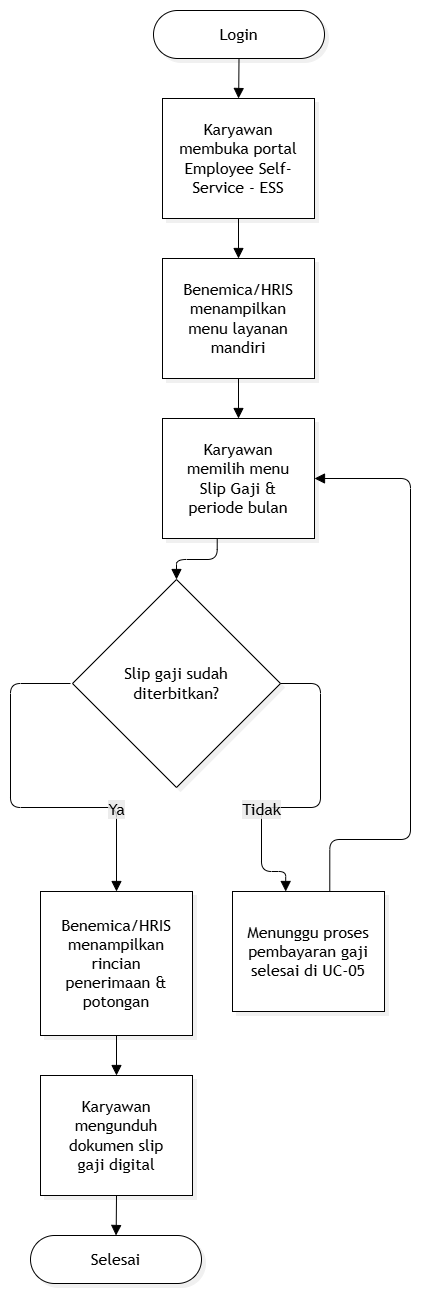

The diagram above was exported from draw.io. Its source (the exported page's mxGraphModel, read from the mxfile embedded in the PNG):
<mxGraphModel dx="1297" dy="829" grid="1" gridSize="10" guides="1" tooltips="1" connect="1" arrows="1" fold="1" page="1" pageScale="1" pageWidth="850" pageHeight="1100" background="light-dark(#ffffff, #121212)" math="0" shadow="0">
  <root>
    <mxCell id="0" />
    <mxCell id="1" parent="0" />
    <UserObject label="" mermaidData="{&#10;  &quot;data&quot;: &quot;%%{init: {'theme': 'base', 'themeVariables': { 'primaryColor': '#ffffff', 'primaryTextColor': '#000000', 'primaryBorderColor': '#000000', 'lineColor': '#000000'}}}%%\nflowchart TD\n    Start([Login]) --&gt; A[Karyawan membuka portal Employee Self-Service - ESS]\n    A --&gt; B[Benemica/HRIS menampilkan menu layanan mandiri]\n    B --&gt; C[Karyawan memilih menu Slip Gaji &amp; periode bulan]\n    C --&gt; D{Slip gaji sudah diterbitkan?}\n    D -- Tidak --&gt; E[Menunggu proses pembayaran gaji selesai di UC-05]\n    E --&gt; C\n    D -- Ya --&gt; F[Benemica/HRIS menampilkan rincian penerimaan &amp; potongan]\n    F --&gt; G[Karyawan mengunduh dokumen slip gaji digital]\n    G --&gt; Finish([Selesai])&quot;,&#10;  &quot;config&quot;: null,&#10;  &quot;version&quot;: &quot;12&quot;&#10;}" id="rQ9rxBDzWLhade3_nSJa-1">
      <mxCell connectable="0" parent="1" style="group;transparentBounds=1;editIcon=1;lockedGroup=0;groupPadding=10;" vertex="1">
        <mxGeometry as="geometry" />
      </mxCell>
    </UserObject>
    <UserObject label="Login" mermaidId="n:Start" mermaidBaseStyle="html=1;rounded=1;whiteSpace=wrap;arcSize=50;strokeWidth=1;fillColor=#ffffff;strokeColor=#000000;fontColor=#000000;fontFamily=Trebuchet MS,Verdana,Arial,sans-serif;fontSize=16;shadow=1;shadowColor=#000000;shadowOffsetX=4;shadowOffsetY=4;shadowBlur=0;shadowOpacity=6;" mermaidBaseValue="Login" id="rQ9rxBDzWLhade3_nSJa-2">
      <mxCell parent="rQ9rxBDzWLhade3_nSJa-1" style="html=1;rounded=1;whiteSpace=wrap;arcSize=50;strokeWidth=1;fillColor=#ffffff;strokeColor=#000000;fontColor=#000000;fontFamily=Trebuchet MS,Verdana,Arial,sans-serif;fontSize=16;shadow=1;shadowColor=#000000;shadowOffsetX=4;shadowOffsetY=4;shadowBlur=0;shadowOpacity=6;" vertex="1">
        <mxGeometry height="48" width="171" x="353" y="50" as="geometry" />
      </mxCell>
    </UserObject>
    <UserObject label="Karyawan membuka portal Employee Self-Service - ESS" mermaidId="n:A" mermaidBaseStyle="html=1;whiteSpace=wrap;strokeWidth=1;fillColor=#ffffff;strokeColor=#000000;fontColor=#000000;fontFamily=Trebuchet MS,Verdana,Arial,sans-serif;fontSize=16;shadow=1;shadowColor=#000000;shadowOffsetX=4;shadowOffsetY=4;shadowBlur=0;shadowOpacity=6;" mermaidBaseValue="Karyawan membuka portal Employee Self-Service - ESS" id="rQ9rxBDzWLhade3_nSJa-3">
      <mxCell parent="rQ9rxBDzWLhade3_nSJa-1" style="html=1;whiteSpace=wrap;strokeWidth=1;fillColor=#ffffff;strokeColor=#000000;fontColor=#000000;fontFamily=Trebuchet MS,Verdana,Arial,sans-serif;fontSize=16;shadow=1;shadowColor=#000000;shadowOffsetX=4;shadowOffsetY=4;shadowBlur=0;shadowOpacity=6;labelWidth=120;" vertex="1">
        <mxGeometry height="120" width="152" x="362" y="138" as="geometry" />
      </mxCell>
    </UserObject>
    <UserObject label="Benemica/HRIS menampilkan menu layanan mandiri" mermaidId="n:B" mermaidBaseStyle="html=1;whiteSpace=wrap;strokeWidth=1;fillColor=#ffffff;strokeColor=#000000;fontColor=#000000;fontFamily=Trebuchet MS,Verdana,Arial,sans-serif;fontSize=16;shadow=1;shadowColor=#000000;shadowOffsetX=4;shadowOffsetY=4;shadowBlur=0;shadowOpacity=6;" mermaidBaseValue="Benemica/HRIS menampilkan menu layanan mandiri" id="rQ9rxBDzWLhade3_nSJa-4">
      <mxCell parent="rQ9rxBDzWLhade3_nSJa-1" style="html=1;whiteSpace=wrap;strokeWidth=1;fillColor=#ffffff;strokeColor=#000000;fontColor=#000000;fontFamily=Trebuchet MS,Verdana,Arial,sans-serif;fontSize=16;shadow=1;shadowColor=#000000;shadowOffsetX=4;shadowOffsetY=4;shadowBlur=0;shadowOpacity=6;labelWidth=120;" vertex="1">
        <mxGeometry height="120" width="152" x="362" y="298" as="geometry" />
      </mxCell>
    </UserObject>
    <UserObject label="Karyawan memilih menu Slip Gaji &amp; periode bulan" mermaidId="n:C" mermaidBaseStyle="html=1;whiteSpace=wrap;strokeWidth=1;fillColor=#ffffff;strokeColor=#000000;fontColor=#000000;fontFamily=Trebuchet MS,Verdana,Arial,sans-serif;fontSize=16;shadow=1;shadowColor=#000000;shadowOffsetX=4;shadowOffsetY=4;shadowBlur=0;shadowOpacity=6;" mermaidBaseValue="Karyawan memilih menu Slip Gaji &amp; periode bulan" id="rQ9rxBDzWLhade3_nSJa-5">
      <mxCell parent="rQ9rxBDzWLhade3_nSJa-1" style="html=1;whiteSpace=wrap;strokeWidth=1;fillColor=#ffffff;strokeColor=#000000;fontColor=#000000;fontFamily=Trebuchet MS,Verdana,Arial,sans-serif;fontSize=16;shadow=1;shadowColor=#000000;shadowOffsetX=4;shadowOffsetY=4;shadowBlur=0;shadowOpacity=6;labelWidth=120;" vertex="1">
        <mxGeometry height="120" width="152" x="362" y="458" as="geometry" />
      </mxCell>
    </UserObject>
    <UserObject label="Slip gaji sudah diterbitkan?" mermaidId="n:D" mermaidBaseStyle="rhombus;html=1;strokeWidth=1;whiteSpace=wrap;fillColor=#ffffff;strokeColor=#000000;fontColor=#000000;fontFamily=Trebuchet MS,Verdana,Arial,sans-serif;fontSize=16;shadow=1;shadowColor=#000000;shadowOffsetX=4;shadowOffsetY=4;shadowBlur=0;shadowOpacity=6;" mermaidBaseValue="Slip gaji sudah diterbitkan?" id="rQ9rxBDzWLhade3_nSJa-6">
      <mxCell parent="rQ9rxBDzWLhade3_nSJa-1" style="rhombus;html=1;strokeWidth=1;whiteSpace=wrap;fillColor=#ffffff;strokeColor=#000000;fontColor=#000000;fontFamily=Trebuchet MS,Verdana,Arial,sans-serif;fontSize=16;shadow=1;shadowColor=#000000;shadowOffsetX=4;shadowOffsetY=4;shadowBlur=0;shadowOpacity=6;labelWidth=120;" vertex="1">
        <mxGeometry height="208" width="208" x="272" y="619" as="geometry" />
      </mxCell>
    </UserObject>
    <UserObject label="Menunggu proses pembayaran gaji selesai di UC-05" mermaidId="n:E" mermaidBaseStyle="html=1;whiteSpace=wrap;strokeWidth=1;fillColor=#ffffff;strokeColor=#000000;fontColor=#000000;fontFamily=Trebuchet MS,Verdana,Arial,sans-serif;fontSize=16;shadow=1;shadowColor=#000000;shadowOffsetX=4;shadowOffsetY=4;shadowBlur=0;shadowOpacity=6;" mermaidBaseValue="Menunggu proses pembayaran gaji selesai di UC-05" id="rQ9rxBDzWLhade3_nSJa-7">
      <mxCell parent="rQ9rxBDzWLhade3_nSJa-1" style="html=1;whiteSpace=wrap;strokeWidth=1;fillColor=#ffffff;strokeColor=#000000;fontColor=#000000;fontFamily=Trebuchet MS,Verdana,Arial,sans-serif;fontSize=16;shadow=1;shadowColor=#000000;shadowOffsetX=4;shadowOffsetY=4;shadowBlur=0;shadowOpacity=6;labelWidth=120;" vertex="1">
        <mxGeometry height="120" width="152" x="432" y="931" as="geometry" />
      </mxCell>
    </UserObject>
    <UserObject label="Benemica/HRIS menampilkan rincian penerimaan &amp; potongan" mermaidId="n:F" mermaidBaseStyle="html=1;whiteSpace=wrap;strokeWidth=1;fillColor=#ffffff;strokeColor=#000000;fontColor=#000000;fontFamily=Trebuchet MS,Verdana,Arial,sans-serif;fontSize=16;shadow=1;shadowColor=#000000;shadowOffsetX=4;shadowOffsetY=4;shadowBlur=0;shadowOpacity=6;" mermaidBaseValue="Benemica/HRIS menampilkan rincian penerimaan &amp; potongan" id="rQ9rxBDzWLhade3_nSJa-8">
      <mxCell parent="rQ9rxBDzWLhade3_nSJa-1" style="html=1;whiteSpace=wrap;strokeWidth=1;fillColor=#ffffff;strokeColor=#000000;fontColor=#000000;fontFamily=Trebuchet MS,Verdana,Arial,sans-serif;fontSize=16;shadow=1;shadowColor=#000000;shadowOffsetX=4;shadowOffsetY=4;shadowBlur=0;shadowOpacity=6;labelWidth=120;" vertex="1">
        <mxGeometry height="144" width="152" x="240" y="931" as="geometry" />
      </mxCell>
    </UserObject>
    <UserObject label="Karyawan mengunduh dokumen slip gaji digital" mermaidId="n:G" mermaidBaseStyle="html=1;whiteSpace=wrap;strokeWidth=1;fillColor=#ffffff;strokeColor=#000000;fontColor=#000000;fontFamily=Trebuchet MS,Verdana,Arial,sans-serif;fontSize=16;shadow=1;shadowColor=#000000;shadowOffsetX=4;shadowOffsetY=4;shadowBlur=0;shadowOpacity=6;" mermaidBaseValue="Karyawan mengunduh dokumen slip gaji digital" id="rQ9rxBDzWLhade3_nSJa-9">
      <mxCell parent="rQ9rxBDzWLhade3_nSJa-1" style="html=1;whiteSpace=wrap;strokeWidth=1;fillColor=#ffffff;strokeColor=#000000;fontColor=#000000;fontFamily=Trebuchet MS,Verdana,Arial,sans-serif;fontSize=16;shadow=1;shadowColor=#000000;shadowOffsetX=4;shadowOffsetY=4;shadowBlur=0;shadowOpacity=6;labelWidth=120;" vertex="1">
        <mxGeometry height="120" width="152" x="240" y="1115" as="geometry" />
      </mxCell>
    </UserObject>
    <UserObject label="Selesai" mermaidId="n:Finish" mermaidBaseStyle="html=1;rounded=1;whiteSpace=wrap;arcSize=50;strokeWidth=1;fillColor=#ffffff;strokeColor=#000000;fontColor=#000000;fontFamily=Trebuchet MS,Verdana,Arial,sans-serif;fontSize=16;shadow=1;shadowColor=#000000;shadowOffsetX=4;shadowOffsetY=4;shadowBlur=0;shadowOpacity=6;" mermaidBaseValue="Selesai" id="rQ9rxBDzWLhade3_nSJa-10">
      <mxCell parent="rQ9rxBDzWLhade3_nSJa-1" style="html=1;rounded=1;whiteSpace=wrap;arcSize=50;strokeWidth=1;fillColor=#ffffff;strokeColor=#000000;fontColor=#000000;fontFamily=Trebuchet MS,Verdana,Arial,sans-serif;fontSize=16;shadow=1;shadowColor=#000000;shadowOffsetX=4;shadowOffsetY=4;shadowBlur=0;shadowOpacity=6;" vertex="1">
        <mxGeometry height="48" width="171" x="230" y="1275" as="geometry" />
      </mxCell>
    </UserObject>
    <UserObject label="" mermaidId="e:Start-&gt;A#0" mermaidBaseStyle="edgeStyle=orthogonalEdgeStyle;rounded=1;curved=0;startArrow=none;endArrow=block;endSize=8;jumpStyle=arc;jumpSize=12;strokeColor=#000000;exitX=0.5;exitY=0.99;entryX=0.5;entryY=0;targetPerimeterSpacing=4;" mermaidBaseValue="" id="rQ9rxBDzWLhade3_nSJa-11">
      <mxCell edge="1" parent="rQ9rxBDzWLhade3_nSJa-1" source="rQ9rxBDzWLhade3_nSJa-2" style="edgeStyle=orthogonalEdgeStyle;rounded=1;curved=0;startArrow=none;endArrow=block;endSize=8;jumpStyle=arc;jumpSize=12;strokeColor=#000000;exitX=0.5;exitY=0.99;entryX=0.5;entryY=0;targetPerimeterSpacing=4;" target="rQ9rxBDzWLhade3_nSJa-3">
        <mxGeometry relative="1" as="geometry">
          <Array as="points" />
        </mxGeometry>
      </mxCell>
    </UserObject>
    <UserObject label="" mermaidId="e:A-&gt;B#0" mermaidBaseStyle="edgeStyle=orthogonalEdgeStyle;rounded=1;curved=0;startArrow=none;endArrow=block;endSize=8;jumpStyle=arc;jumpSize=12;strokeColor=#000000;exitX=0.5;exitY=1;entryX=0.5;entryY=0;targetPerimeterSpacing=4;" mermaidBaseValue="" id="rQ9rxBDzWLhade3_nSJa-12">
      <mxCell edge="1" parent="rQ9rxBDzWLhade3_nSJa-1" source="rQ9rxBDzWLhade3_nSJa-3" style="edgeStyle=orthogonalEdgeStyle;rounded=1;curved=0;startArrow=none;endArrow=block;endSize=8;jumpStyle=arc;jumpSize=12;strokeColor=#000000;exitX=0.5;exitY=1;entryX=0.5;entryY=0;targetPerimeterSpacing=4;" target="rQ9rxBDzWLhade3_nSJa-4">
        <mxGeometry relative="1" as="geometry">
          <Array as="points" />
        </mxGeometry>
      </mxCell>
    </UserObject>
    <UserObject label="" mermaidId="e:B-&gt;C#0" mermaidBaseStyle="edgeStyle=orthogonalEdgeStyle;rounded=1;curved=0;startArrow=none;endArrow=block;endSize=8;jumpStyle=arc;jumpSize=12;strokeColor=#000000;exitX=0.5;exitY=1;entryX=0.5;entryY=0;targetPerimeterSpacing=4;" mermaidBaseValue="" id="rQ9rxBDzWLhade3_nSJa-13">
      <mxCell edge="1" parent="rQ9rxBDzWLhade3_nSJa-1" source="rQ9rxBDzWLhade3_nSJa-4" style="edgeStyle=orthogonalEdgeStyle;rounded=1;curved=0;startArrow=none;endArrow=block;endSize=8;jumpStyle=arc;jumpSize=12;strokeColor=#000000;exitX=0.5;exitY=1;entryX=0.5;entryY=0;targetPerimeterSpacing=4;" target="rQ9rxBDzWLhade3_nSJa-5">
        <mxGeometry relative="1" as="geometry">
          <Array as="points" />
        </mxGeometry>
      </mxCell>
    </UserObject>
    <UserObject label="" mermaidId="e:C-&gt;D#0" mermaidBaseStyle="edgeStyle=orthogonalEdgeStyle;rounded=1;curved=0;startArrow=none;endArrow=block;endSize=8;jumpStyle=arc;jumpSize=12;strokeColor=#000000;exitX=0.36;exitY=1;entryX=0.5;entryY=0;targetPerimeterSpacing=4;" mermaidBaseValue="" id="rQ9rxBDzWLhade3_nSJa-14">
      <mxCell edge="1" parent="rQ9rxBDzWLhade3_nSJa-1" source="rQ9rxBDzWLhade3_nSJa-5" style="edgeStyle=orthogonalEdgeStyle;rounded=1;curved=0;startArrow=none;endArrow=block;endSize=8;jumpStyle=arc;jumpSize=12;strokeColor=#000000;exitX=0.36;exitY=1;entryX=0.5;entryY=0;targetPerimeterSpacing=4;" target="rQ9rxBDzWLhade3_nSJa-6">
        <mxGeometry relative="1" as="geometry">
          <Array as="points">
            <mxPoint x="416" y="599" />
            <mxPoint x="376" y="599" />
          </Array>
        </mxGeometry>
      </mxCell>
    </UserObject>
    <UserObject label="Tidak" mermaidId="e:D-&gt;E#0" mermaidBaseStyle="edgeStyle=orthogonalEdgeStyle;rounded=1;curved=0;startArrow=none;endArrow=block;endSize=8;jumpStyle=arc;jumpSize=12;strokeColor=#000000;html=1;fontSize=16;labelBackgroundColor=light-dark(#E8E8E88D,#2a2a2a8D);fontFamily=Trebuchet MS,Verdana,Arial,sans-serif;fontColor=#000000;exitX=0.65;exitY=1;entryX=0.35;entryY=0;targetPerimeterSpacing=4;" mermaidBaseValue="Tidak" id="rQ9rxBDzWLhade3_nSJa-15">
      <mxCell edge="1" parent="rQ9rxBDzWLhade3_nSJa-1" source="rQ9rxBDzWLhade3_nSJa-6" style="edgeStyle=orthogonalEdgeStyle;rounded=1;curved=0;startArrow=none;endArrow=block;endSize=8;jumpStyle=arc;jumpSize=12;strokeColor=#000000;html=1;fontSize=16;labelBackgroundColor=light-dark(#E8E8E88D,#2a2a2a8D);fontFamily=Trebuchet MS,Verdana,Arial,sans-serif;fontColor=#000000;exitX=1;exitY=0.5;entryX=0.35;entryY=0;targetPerimeterSpacing=4;exitDx=0;exitDy=0;" target="rQ9rxBDzWLhade3_nSJa-7">
        <mxGeometry relative="1" x="0.3587" as="geometry">
          <Array as="points">
            <mxPoint x="520" y="723" />
            <mxPoint x="520" y="847" />
            <mxPoint x="461" y="847" />
            <mxPoint x="461" y="911" />
            <mxPoint x="485.2" y="911" />
          </Array>
        </mxGeometry>
      </mxCell>
    </UserObject>
    <UserObject label="" mermaidId="e:E-&gt;C#0" mermaidBaseStyle="edgeStyle=orthogonalEdgeStyle;rounded=1;curved=0;startArrow=none;endArrow=block;endSize=8;jumpStyle=arc;jumpSize=12;strokeColor=#000000;exitX=0.64;exitY=0;entryX=0.65;entryY=1;targetPerimeterSpacing=4;" mermaidBaseValue="" id="rQ9rxBDzWLhade3_nSJa-16">
      <mxCell edge="1" parent="rQ9rxBDzWLhade3_nSJa-1" source="rQ9rxBDzWLhade3_nSJa-7" style="edgeStyle=orthogonalEdgeStyle;rounded=1;curved=0;startArrow=none;endArrow=block;endSize=8;jumpStyle=arc;jumpSize=12;strokeColor=#000000;exitX=0.64;exitY=0;entryX=1;entryY=0.5;targetPerimeterSpacing=4;entryDx=0;entryDy=0;" target="rQ9rxBDzWLhade3_nSJa-5">
        <mxGeometry relative="1" x="-0.2835" as="geometry">
          <Array as="points">
            <mxPoint x="529.3" y="879" />
            <mxPoint x="610" y="879" />
            <mxPoint x="610" y="518" />
          </Array>
        </mxGeometry>
      </mxCell>
    </UserObject>
    <UserObject label="Ya" mermaidId="e:D-&gt;F#0" mermaidBaseStyle="edgeStyle=orthogonalEdgeStyle;rounded=1;curved=0;startArrow=none;endArrow=block;endSize=8;jumpStyle=arc;jumpSize=12;strokeColor=#000000;html=1;fontSize=16;labelBackgroundColor=light-dark(#E8E8E88D,#2a2a2a8D);fontFamily=Trebuchet MS,Verdana,Arial,sans-serif;fontColor=#000000;exitX=0.35;exitY=1;entryX=0.5;entryY=0;targetPerimeterSpacing=4;" mermaidBaseValue="Ya" id="rQ9rxBDzWLhade3_nSJa-17">
      <mxCell edge="1" parent="rQ9rxBDzWLhade3_nSJa-1" style="edgeStyle=orthogonalEdgeStyle;rounded=1;curved=0;startArrow=none;endArrow=block;endSize=8;jumpStyle=arc;jumpSize=12;strokeColor=#000000;html=1;fontSize=16;labelBackgroundColor=light-dark(#E8E8E88D,#2a2a2a8D);fontFamily=Trebuchet MS,Verdana,Arial,sans-serif;fontColor=#000000;entryX=0.5;entryY=0;targetPerimeterSpacing=4;" target="rQ9rxBDzWLhade3_nSJa-8">
        <mxGeometry relative="1" x="0.5615" as="geometry">
          <Array as="points">
            <mxPoint x="210" y="723" />
            <mxPoint x="210" y="847" />
            <mxPoint x="316" y="847" />
          </Array>
          <mxPoint x="270" y="723" as="sourcePoint" />
        </mxGeometry>
      </mxCell>
    </UserObject>
    <UserObject label="" mermaidId="e:F-&gt;G#0" mermaidBaseStyle="edgeStyle=orthogonalEdgeStyle;rounded=1;curved=0;startArrow=none;endArrow=block;endSize=8;jumpStyle=arc;jumpSize=12;strokeColor=#000000;exitX=0.5;exitY=1;entryX=0.5;entryY=0;targetPerimeterSpacing=4;" mermaidBaseValue="" id="rQ9rxBDzWLhade3_nSJa-18">
      <mxCell edge="1" parent="rQ9rxBDzWLhade3_nSJa-1" source="rQ9rxBDzWLhade3_nSJa-8" style="edgeStyle=orthogonalEdgeStyle;rounded=1;curved=0;startArrow=none;endArrow=block;endSize=8;jumpStyle=arc;jumpSize=12;strokeColor=#000000;exitX=0.5;exitY=1;entryX=0.5;entryY=0;targetPerimeterSpacing=4;" target="rQ9rxBDzWLhade3_nSJa-9">
        <mxGeometry relative="1" as="geometry">
          <Array as="points" />
        </mxGeometry>
      </mxCell>
    </UserObject>
    <UserObject label="" mermaidId="e:G-&gt;Finish#0" mermaidBaseStyle="edgeStyle=orthogonalEdgeStyle;rounded=1;curved=0;startArrow=none;endArrow=block;endSize=8;jumpStyle=arc;jumpSize=12;strokeColor=#000000;exitX=0.5;exitY=1;entryX=0.5;entryY=0;targetPerimeterSpacing=4;" mermaidBaseValue="" id="rQ9rxBDzWLhade3_nSJa-19">
      <mxCell edge="1" parent="rQ9rxBDzWLhade3_nSJa-1" source="rQ9rxBDzWLhade3_nSJa-9" style="edgeStyle=orthogonalEdgeStyle;rounded=1;curved=0;startArrow=none;endArrow=block;endSize=8;jumpStyle=arc;jumpSize=12;strokeColor=#000000;exitX=0.5;exitY=1;entryX=0.5;entryY=0;targetPerimeterSpacing=4;" target="rQ9rxBDzWLhade3_nSJa-10">
        <mxGeometry relative="1" as="geometry">
          <Array as="points" />
        </mxGeometry>
      </mxCell>
    </UserObject>
  </root>
</mxGraphModel>